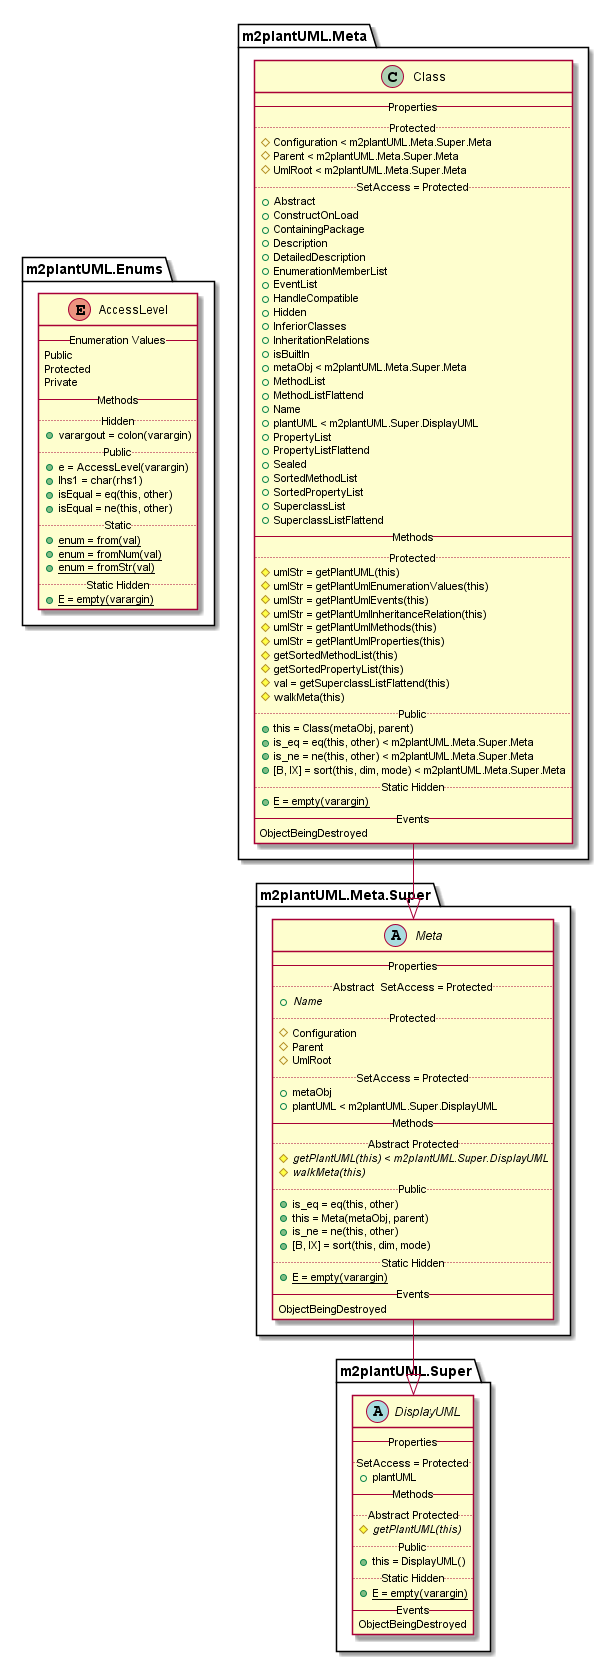

The diagram above was rendered by PlantUML. Its source (embedded in the PNG):
@startuml

enum m2plantUML.Enums.AccessLevel {
   -- Enumeration Values --
   Public
   Protected
   Private
   -- Methods --
   .. Hidden ..
   {method} + varargout = colon(varargin)
   .. Public ..
   {method} + e = AccessLevel(varargin)
   {method} + lhs1 = char(rhs1)
   {method} + isEqual = eq(this, other)
   {method} + isEqual = ne(this, other)
   .. Static ..
   {method}{static} + enum = from(val)
   {method}{static} + enum = fromNum(val)
   {method}{static} + enum = fromStr(val)
   .. Static Hidden ..
   {method}{static} + E = empty(varargin)
}


class m2plantUML.Meta.Class {
   -- Properties --
   .. Protected ..
   {field} # Configuration < m2plantUML.Meta.Super.Meta
   {field} # Parent < m2plantUML.Meta.Super.Meta
   {field} # UmlRoot < m2plantUML.Meta.Super.Meta
   .. SetAccess = Protected ..
   {field} + Abstract
   {field} + ConstructOnLoad
   {field} + ContainingPackage
   {field} + Description
   {field} + DetailedDescription
   {field} + EnumerationMemberList
   {field} + EventList
   {field} + HandleCompatible
   {field} + Hidden
   {field} + InferiorClasses
   {field} + InheritationRelations
   {field} + isBuiltIn
   {field} + metaObj < m2plantUML.Meta.Super.Meta
   {field} + MethodList
   {field} + MethodListFlattend
   {field} + Name
   {field} + plantUML < m2plantUML.Super.DisplayUML
   {field} + PropertyList
   {field} + PropertyListFlattend
   {field} + Sealed
   {field} + SortedMethodList
   {field} + SortedPropertyList
   {field} + SuperclassList
   {field} + SuperclassListFlattend
   -- Methods --
   .. Protected ..
   {method} # umlStr = getPlantUML(this)
   {method} # umlStr = getPlantUmlEnumerationValues(this)
   {method} # umlStr = getPlantUmlEvents(this)
   {method} # umlStr = getPlantUmlInheritanceRelation(this)
   {method} # umlStr = getPlantUmlMethods(this)
   {method} # umlStr = getPlantUmlProperties(this)
   {method} # getSortedMethodList(this)
   {method} # getSortedPropertyList(this)
   {method} # val = getSuperclassListFlattend(this)
   {method} # walkMeta(this)
   .. Public ..
   {method} + this = Class(metaObj, parent)
   {method} + is_eq = eq(this, other) < m2plantUML.Meta.Super.Meta
   {method} + is_ne = ne(this, other) < m2plantUML.Meta.Super.Meta
   {method} + [B, IX] = sort(this, dim, mode) < m2plantUML.Meta.Super.Meta
   .. Static Hidden ..
   {method}{static} + E = empty(varargin)
   -- Events --
   ObjectBeingDestroyed
}

m2plantUML.Meta.Class --|> m2plantUML.Meta.Super.Meta

abstract class m2plantUML.Meta.Super.Meta {
   -- Properties --
   .. Abstract  SetAccess = Protected ..
   {field}{abstract} + Name
   .. Protected ..
   {field} # Configuration
   {field} # Parent
   {field} # UmlRoot
   .. SetAccess = Protected ..
   {field} + metaObj
   {field} + plantUML < m2plantUML.Super.DisplayUML
   -- Methods --
   .. Abstract Protected ..
   {method}{abstract} # getPlantUML(this) < m2plantUML.Super.DisplayUML
   {method}{abstract} # walkMeta(this)
   .. Public ..
   {method} + is_eq = eq(this, other)
   {method} + this = Meta(metaObj, parent)
   {method} + is_ne = ne(this, other)
   {method} + [B, IX] = sort(this, dim, mode)
   .. Static Hidden ..
   {method}{static} + E = empty(varargin)
   -- Events --
   ObjectBeingDestroyed
}

m2plantUML.Meta.Super.Meta --|> m2plantUML.Super.DisplayUML

abstract class m2plantUML.Super.DisplayUML {
   -- Properties --
   .. SetAccess = Protected ..
   {field} + plantUML
   -- Methods --
   .. Abstract Protected ..
   {method}{abstract} # getPlantUML(this)
   .. Public ..
   {method} + this = DisplayUML()
   .. Static Hidden ..
   {method}{static} + E = empty(varargin)
   -- Events --
   ObjectBeingDestroyed
}


@enduml